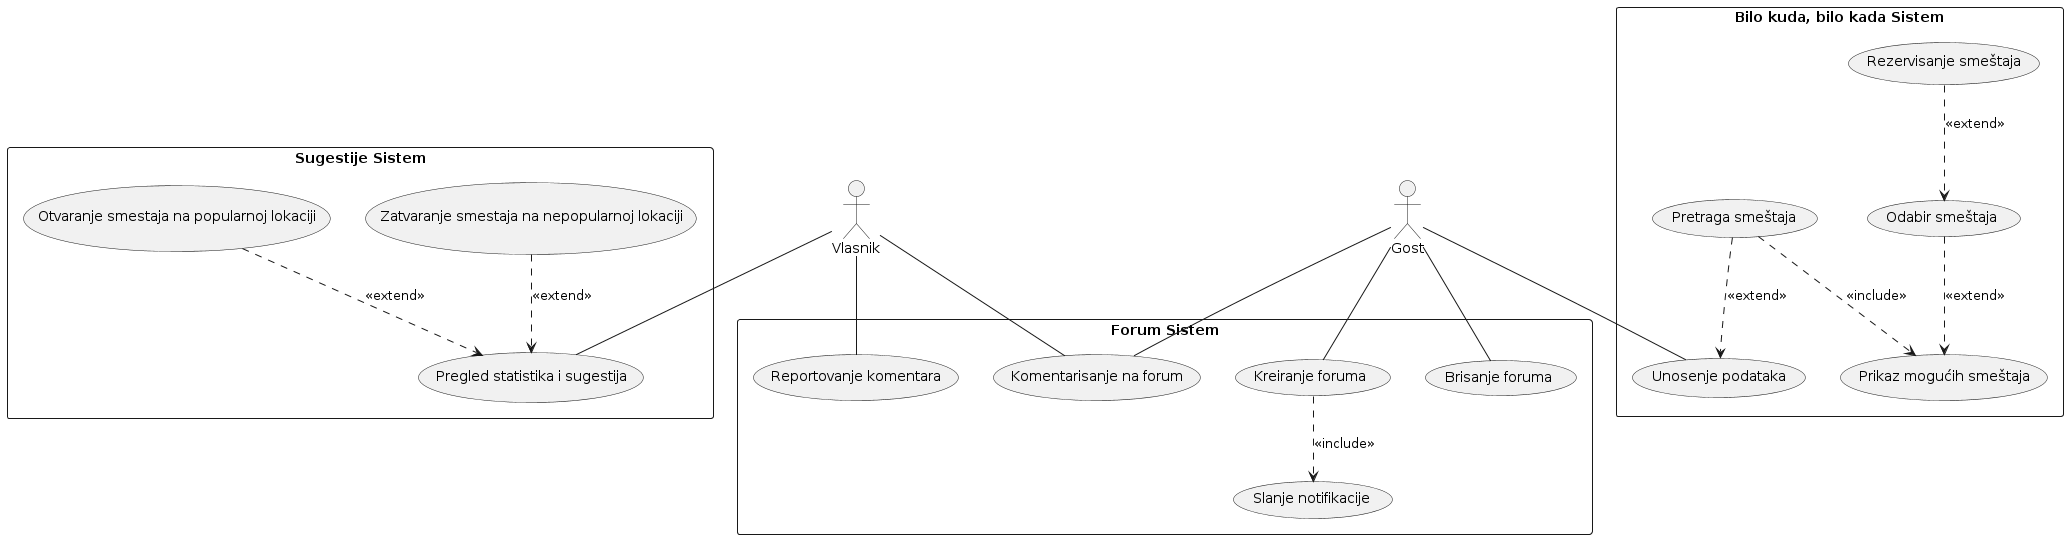

The diagram above was rendered by PlantUML. Its source (embedded in the PNG):
@startuml
actor Vlasnik
actor Gost

rectangle "Forum Sistem" {
    usecase "Kreiranje foruma" as UC1
    usecase "Komentarisanje na forum" as UC2
    usecase "Brisanje foruma" as UC3
    usecase "Reportovanje komentara" as UC4
    usecase "Slanje notifikacije" as UC5

    Gost -- UC1
    Gost -- UC2
    Gost -- UC3
    Vlasnik -- UC2
    Vlasnik -- UC4

    UC1 ..> UC5 : <<include>>
}

rectangle "Bilo kuda, bilo kada Sistem" {
    usecase "Unosenje podataka" as UC7
    usecase "Pretraga smeštaja" as UC13
    usecase "Prikaz mogućih smeštaja" as UC10
    usecase "Odabir smeštaja" as UC11
    usecase "Rezervisanje smeštaja" as UC12
    
    Gost -- UC7
    
    UC13 ..> UC7 : <<extend>>
    UC13 ..> UC10 : <<include>>
    UC11 ..> UC10 : <<extend>>
    UC12 ..> UC11 : <<extend>>
}

rectangle "Sugestije Sistem" { 
  usecase "Pregled statistika i sugestija" as UC19
  usecase "Otvaranje smestaja na popularnoj lokaciji" as UC20
  usecase "Zatvaranje smestaja na nepopularnoj lokaciji" as UC21

  UC20 ..> UC19 : <<extend>>
  UC21 ..> UC19 : <<extend>>
  Vlasnik -- UC19

}
@enduml